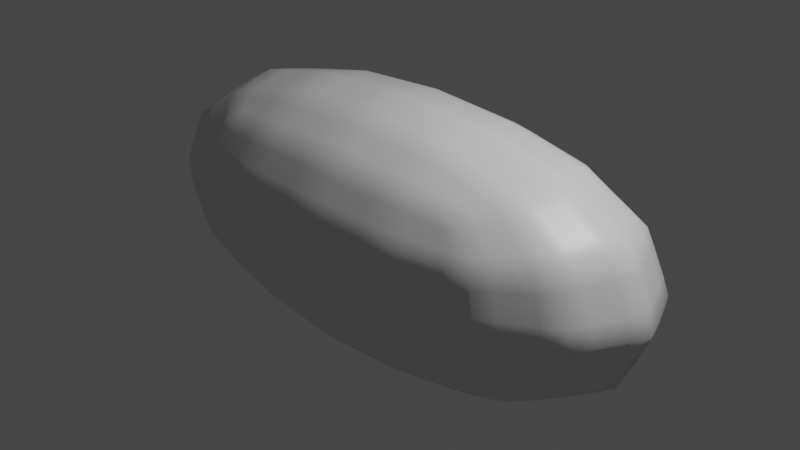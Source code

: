 # Source: coral.blend  (saved by Blender 2.82.7; exported with 4.5.12 LTS)
import bpy
from mathutils import Matrix  # noqa: F401  (used for matrix-valued properties, if any)

bpy.ops.wm.read_factory_settings(use_empty=True)
scene = bpy.context.scene
scene.name = 'Scene'

# ---- collections
col_collection = bpy.data.collections.new('Collection'); scene.collection.children.link(col_collection)
col_collection_2 = bpy.data.collections.new('Collection 2'); scene.collection.children.link(col_collection_2)

# ---- materials (node trees are filled in below, after node groups)
mat_material = bpy.data.materials.new('Material')
mat_material.alpha_threshold = 0.0
mat_material.use_transparent_shadow = False
mat_material.line_color = (0.0, 0.0, 0.0, 1.0)

# ---- material node trees
mat_material.use_nodes = True; mat_material.node_tree.nodes.clear()
_N = mat_material.node_tree.nodes; _L = mat_material.node_tree.links
n0 = _N.new('ShaderNodeOutputMaterial'); n0.name = 'Material Output'; n0.location = (300, 300)
n1 = _N.new('ShaderNodeBsdfPrincipled'); n1.name = 'Principled BSDF'; n1.location = (10, 300)
n1.distribution = 'GGX'
n1.subsurface_method = 'BURLEY'
n1.inputs[2].default_value = 0.4
n1.inputs[3].default_value = 1.45
n1.inputs[27].default_value = (0.0, 0.0, 0.0, 1.0)
n1.inputs[28].default_value = 1.0
_L.new(n1.outputs[0], n0.inputs[0])
n0.is_active_output = True

# ---- world
world_world = bpy.data.worlds.new('World'); scene.world = world_world
world_world.use_nodes = True; world_world.node_tree.nodes.clear()
_N = world_world.node_tree.nodes; _L = world_world.node_tree.links
n0 = _N.new('ShaderNodeOutputWorld'); n0.name = 'World Output'; n0.location = (300, 300)
n1 = _N.new('ShaderNodeBackground'); n1.name = 'Background'; n1.location = (10, 300)
n1.inputs[0].default_value = (0.05088, 0.05088, 0.05088, 1.0)
_L.new(n1.outputs[0], n0.inputs[0])
n0.is_active_output = True
world_world.color = (0.05088, 0.05088, 0.05088)
world_world.use_sun_shadow = False
world_world.sun_shadow_jitter_overblur = 0.0

# ---- cameras
cam_camera = bpy.data.cameras.new('Camera')
cam_camera.clip_end = 100.0
cam_camera.ortho_scale = 7.314

# ---- lights
light_light = bpy.data.lights.new('Light', 'POINT')
light_light.transmission_factor = 0.0
light_light.energy = 1000.0
light_light.shadow_soft_size = 0.1
light_light.shadow_maximum_resolution = 0.006
light_light.use_absolute_resolution = True

# ---- meshes
me_cube = bpy.data.meshes.new('Cube')
me_cube.from_pydata([(3.057, 1.0, 1.0), (3.057, 1.0, -1.0), (3.057, -1.0, 1.0), (3.057, -1.0, -1.0), (-3.057, 1.0, 1.0), (-3.057, 1.0, -1.0), (-3.057, -1.0, 1.0), (-3.057, -1.0, -1.0)], [], [(0, 4, 6, 2), (3, 2, 6, 7), (7, 6, 4, 5), (5, 1, 3, 7), (1, 0, 2, 3), (5, 4, 0, 1)])
me_cube.polygons.foreach_set('use_smooth', [True] * 6)
_uv = me_cube.uv_layers.new(name='UVMap')
_uv.uv.foreach_set('vector', [0.625, 0.5, 0.875, 0.5, 0.875, 0.75, 0.625, 0.75, 0.375, 0.75, 0.625, 0.75, 0.625, 1.0, 0.375, 1.0, 0.375, 0.0, 0.625, 0.0, 0.625, 0.25, 0.375, 0.25, 0.125, 0.5, 0.375, 0.5, 0.375, 0.75, 0.125, 0.75, 0.375, 0.5, 0.625, 0.5, 0.625, 0.75, 0.375, 0.75, 0.375, 0.25, 0.625, 0.25, 0.625, 0.5, 0.375, 0.5])
_ca = me_cube.color_attributes.new('Col', 'BYTE_COLOR', 'CORNER')
_ca.data.foreach_set('color', [1.0, 1.0, 1.0, 1.0, 1.0, 1.0, 1.0, 1.0, 1.0, 1.0, 1.0, 1.0, 1.0, 1.0, 1.0, 1.0, 1.0, 1.0, 1.0, 1.0, 1.0, 1.0, 1.0, 1.0, 1.0, 1.0, 1.0, 1.0, 1.0, 1.0, 1.0, 1.0, 1.0, 1.0, 1.0, 1.0, 1.0, 1.0, 1.0, 1.0, 1.0, 1.0, 1.0, 1.0, 1.0, 1.0, 1.0, 1.0, 1.0, 1.0, 1.0, 1.0, 1.0, 1.0, 1.0, 1.0, 1.0, 1.0, 1.0, 1.0, 1.0, 1.0, 1.0, 1.0, 1.0, 1.0, 1.0, 1.0, 1.0, 1.0, 1.0, 1.0, 1.0, 1.0, 1.0, 1.0, 1.0, 1.0, 1.0, 1.0, 1.0, 1.0, 1.0, 1.0, 1.0, 1.0, 1.0, 1.0, 1.0, 1.0, 1.0, 1.0, 1.0, 1.0, 1.0, 1.0])
me_cube.materials.append(mat_material)
me_cube.use_remesh_preserve_volume = False
me_cube.use_remesh_preserve_attributes = False
me_cube.use_mirror_vertex_groups = False
me_cube.update()

# ---- objects
ob_light = bpy.data.objects.new('Light', light_light)
ob_camera = bpy.data.objects.new('Camera', cam_camera)
ob_cube = bpy.data.objects.new('Cube', me_cube)

# ---- transforms, parenting, visibility, modifiers, constraints
ob_light.location = (4.076, 1.005, 5.904)
ob_light.rotation_euler = (0.6503, 0.05522, 1.866)
ob_light.lock_rotations_4d = False
ob_light.empty_display_type = 'ARROWS'
ob_light.color = (0.0, 0.0, 0.0, 0.0)
ob_light.lineart.crease_threshold = 0.0
ob_camera.location = (7.359, -6.926, 4.958)
ob_camera.rotation_euler = (1.109, 0.0, 0.8149)
ob_camera.lock_rotations_4d = False
ob_camera.empty_display_type = 'ARROWS'
ob_camera.color = (0.0, 0.0, 0.0, 0.0)
ob_camera.display_type = 'WIRE'
ob_camera.lineart.crease_threshold = 0.0
ob_cube.location = (0.0, 0.0, 0.0)
ob_cube.lock_rotations_4d = False
ob_cube.empty_display_type = 'ARROWS'
ob_cube.lineart.crease_threshold = 0.0
_m = ob_cube.modifiers.new('Large Sub', 'SUBSURF')
_m.uv_smooth = 'PRESERVE_CORNERS'
_m.levels = 4
_m.show_only_control_edges = False
_m = ob_cube.modifiers.new('Large', 'DISPLACE')
_m.mid_level = 0.4
_m.strength = 0.6
_m = ob_cube.modifiers.new('Med', 'SUBSURF')
_m.uv_smooth = 'PRESERVE_CORNERS'
_m.subdivision_type = 'SIMPLE'
_m.levels = 5
_m.show_only_control_edges = False
_m = ob_cube.modifiers.new('Displace', 'DISPLACE')
_m.strength = 0.3

# ---- collection membership
col_collection.objects.link(ob_light)
col_collection.objects.link(ob_camera)
col_collection_2.objects.link(ob_cube)

# ---- scene / render settings (as saved in the file)
scene.camera = ob_camera
scene.frame_start = 1; scene.frame_end = 250; scene.frame_set(1)
scene.render.engine = 'BLENDER_EEVEE_NEXT'
scene.cycles.use_denoising = False
scene.cycles.samples = 128
scene.cycles.sampling_pattern = 'TABULATED_SOBOL'
scene.cycles.use_adaptive_sampling = False
scene.cycles.use_light_tree = False
scene.view_settings.view_transform = 'Filmic'
bpy.context.view_layer.update()
